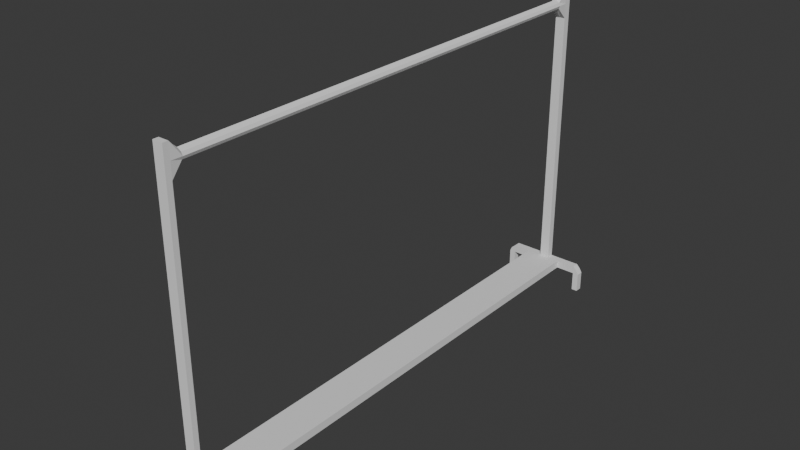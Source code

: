 # Source: Rack.blend  (saved by Blender 5.0.119; exported with 4.5.12 LTS)
import bpy
from mathutils import Matrix  # noqa: F401  (used for matrix-valued properties, if any)

bpy.ops.wm.read_factory_settings(use_empty=True)
scene = bpy.context.scene
scene.name = 'Scene'

# ---- collections
col_collection = bpy.data.collections.new('Collection'); scene.collection.children.link(col_collection)

# ---- world
world_world = bpy.data.worlds.new('World'); scene.world = world_world
world_world.use_nodes = True; world_world.node_tree.nodes.clear()
_N = world_world.node_tree.nodes; _L = world_world.node_tree.links
n0 = _N.new('ShaderNodeOutputWorld'); n0.name = 'World Output'; n0.location = (200, 100)
n1 = _N.new('ShaderNodeBackground'); n1.name = 'Background'; n1.location = (-200, 100)
n1.inputs[0].default_value = (0.05088, 0.05088, 0.05088, 1.0)
_L.new(n1.outputs[0], n0.inputs[0])
n0.is_active_output = True
world_world.color = (0.05088, 0.05088, 0.05088)
world_world.sun_shadow_jitter_overblur = 0.0

# ---- meshes
me_cube_001 = bpy.data.meshes.new('Cube.001')
me_cube_001.from_pydata([(-0.01806, -1.075, 0.3105), (-0.01806, -1.075, 0.3371), (-0.01806, 1.074, 0.3105), (-0.01806, 1.074, 0.3371), (0.01911, -1.075, 0.3105), (0.01911, -1.075, 0.3371), (0.01911, 1.074, 0.3105), (0.01911, 1.074, 0.3371), (-0.02233, -1.123, 0.2565), (-0.02233, -1.123, 0.3908), (-0.02233, 1.122, 0.3908), (-0.02233, 1.122, 0.2565), (0.02338, 1.122, 0.2565), (0.02338, 1.122, 0.3908), (0.02338, -1.123, 0.3908), (0.02338, -1.123, 0.2565), (-0.02233, 1.154, 0.3908), (-0.02233, 1.154, 0.2565), (0.02338, 1.154, 0.2565), (0.02338, 1.154, 0.3908), (-0.02233, -1.147, 0.2565), (-0.02233, -1.147, 0.3908), (0.02338, -1.147, 0.3908), (0.02338, -1.147, 0.2565), (0.02338, 1.122, -0.96), (-0.02233, 1.122, -0.96), (-0.02233, -1.123, -0.96), (0.02338, -1.123, -0.96), (0.02338, 1.154, -0.96), (-0.02233, 1.154, -0.96), (-0.02233, -1.147, -0.96), (0.02338, -1.147, -0.96), (0.02338, 1.122, -0.9968), (-0.02233, 1.122, -0.9968), (-0.02233, -1.123, -0.9968), (0.02338, -1.123, -0.9968), (0.02338, 1.154, -0.9968), (-0.02233, 1.154, -0.9968), (-0.02233, -1.147, -0.9968), (0.02338, -1.147, -0.9968), (0.1701, 1.122, -0.96), (0.1701, 1.154, -0.96), (0.1701, -1.147, -0.96), (0.1701, -1.123, -0.96), (0.1701, 1.122, -0.9968), (0.1701, 1.154, -0.9968), (0.1701, -1.147, -0.9968), (0.1701, -1.123, -0.9968), (0.1873, 1.122, -0.9779), (0.1873, 1.154, -0.9779), (0.1873, -1.147, -0.9779), (0.1873, -1.123, -0.9779), (0.1983, 1.122, -0.9968), (0.1983, 1.154, -0.9968), (0.1983, -1.147, -0.9968), (0.1983, -1.123, -0.9968), (-0.1738, 1.122, -0.96), (-0.1738, 1.154, -0.96), (-0.1738, -1.123, -0.96), (-0.1738, -1.147, -0.96), (-0.1738, 1.122, -0.9968), (-0.1738, 1.154, -0.9968), (-0.1738, -1.123, -0.9968), (-0.1738, -1.147, -0.9968), (-0.1937, 1.122, -0.9779), (-0.1937, 1.154, -0.9779), (-0.1937, -1.123, -0.9779), (-0.1937, -1.147, -0.9779), (-0.2016, 1.122, -0.9968), (-0.2016, 1.154, -0.9968), (-0.2016, -1.123, -0.9968), (-0.2016, -1.147, -0.9968), (0.1701, 1.122, -1.087), (0.1701, 1.154, -1.087), (0.1701, -1.147, -1.087), (0.1701, -1.123, -1.087), (0.1983, 1.122, -1.087), (0.1983, 1.154, -1.087), (0.1983, -1.147, -1.087), (0.1983, -1.123, -1.087), (-0.1738, 1.122, -1.087), (-0.1738, 1.154, -1.087), (-0.1738, -1.123, -1.087), (-0.1738, -1.147, -1.087), (-0.2016, 1.122, -1.087), (-0.2016, 1.154, -1.087), (-0.2016, -1.123, -1.087), (-0.2016, -1.147, -1.087), (0.07945, 1.122, -0.96), (0.07945, 1.122, -0.9968), (0.07945, -1.123, -0.96), (0.07945, -1.123, -0.9968), (-0.09079, -1.123, -0.9968), (-0.09079, -1.123, -0.96), (-0.09079, 1.122, -0.9968), (-0.09079, 1.122, -0.96), (0.0005243, 1.074, 0.3482), (0.0005243, -1.075, 0.3482), (0.0005243, 1.122, 0.3908), (0.0005243, -1.123, 0.3908), (0.0005243, 1.154, 0.2565), (0.0005243, 1.154, 0.3908), (0.0005243, -1.147, 0.2565), (0.0005243, -1.147, 0.3908), (0.0005243, 1.154, -0.96), (0.0005243, -1.147, -0.96), (0.0005243, 1.122, -0.9968), (0.0005243, -1.123, -0.9968), (0.0005243, 1.154, -0.9968), (0.0005243, -1.147, -0.9968), (-0.0241, -1.075, 0.3238), (-0.0241, 1.074, 0.3238), (0.02515, 1.074, 0.3238), (0.02515, -1.075, 0.3238), (-0.02233, -1.123, 0.3237), (-0.02233, 1.122, 0.3237), (0.02338, 1.122, 0.3237), (0.02338, -1.123, 0.3237), (-0.02233, 1.154, 0.3237), (0.02338, 1.154, 0.3237), (-0.02233, -1.147, 0.3237), (0.02338, -1.147, 0.3237), (0.0005243, -1.147, 0.3237), (0.0005243, 1.154, 0.3237), (0.0005243, 1.074, 0.3031), (0.0005243, -1.075, 0.3031), (0.0005243, 1.122, 0.2565), (0.0005243, -1.123, 0.2565), (0.0005243, 1.122, -0.96), (0.0005243, -1.123, -0.96)], [], [(110, 1, 3, 111), (111, 3, 10, 115), (112, 7, 5, 113), (96, 7, 13, 98), (124, 6, 4, 125), (96, 3, 1, 97), (116, 12, 18, 119), (114, 8, 20, 120), (110, 0, 8, 114), (125, 4, 15, 127), (112, 6, 12, 116), (124, 2, 11, 126), (97, 1, 9, 99), (113, 5, 14, 117), (123, 101, 19, 119), (126, 11, 25, 128), (98, 13, 19, 101), (115, 10, 16, 118), (122, 103, 21, 120), (99, 9, 21, 103), (117, 14, 22, 121), (102, 20, 30, 105), (36, 28, 41, 45), (105, 30, 38, 109), (11, 17, 29, 25), (15, 23, 31, 27), (18, 12, 24, 28), (20, 8, 26, 30), (127, 15, 27, 129), (100, 18, 28, 104), (106, 33, 37, 108), (107, 35, 39, 109), (106, 107, 34, 33), (33, 25, 56, 60), (34, 38, 63, 62), (104, 28, 36, 108), (34, 26, 93, 92), (27, 31, 42, 43), (128, 25, 26, 129), (35, 32, 89, 91), (42, 46, 54, 50), (45, 41, 49, 53), (31, 39, 46, 42), (28, 24, 40, 41), (39, 35, 47, 46), (32, 36, 45, 44), (35, 27, 43, 47), (24, 32, 44, 40), (49, 48, 52, 53), (51, 50, 54, 55), (62, 63, 83, 82), (41, 40, 48, 49), (47, 43, 51, 55), (40, 44, 52, 48), (60, 68, 84, 80), (43, 42, 50, 51), (58, 62, 70, 66), (60, 56, 64, 68), (37, 33, 60, 61), (26, 34, 62, 58), (29, 37, 61, 57), (30, 26, 58, 59), (25, 29, 57, 56), (38, 30, 59, 63), (67, 66, 70, 71), (64, 65, 69, 68), (61, 60, 80, 81), (59, 58, 66, 67), (57, 61, 69, 65), (63, 59, 67, 71), (55, 54, 78, 79), (56, 57, 65, 64), (72, 73, 77, 76), (74, 75, 79, 78), (82, 83, 87, 86), (81, 80, 84, 85), (68, 69, 85, 84), (52, 44, 72, 76), (70, 62, 82, 86), (71, 70, 86, 87), (63, 71, 87, 83), (47, 55, 79, 75), (44, 45, 73, 72), (69, 61, 81, 85), (45, 53, 77, 73), (46, 47, 75, 74), (53, 52, 76, 77), (54, 46, 74, 78), (89, 88, 90, 91), (27, 35, 91, 90), (32, 24, 88, 89), (24, 27, 90, 88), (93, 95, 94, 92), (26, 25, 95, 93), (33, 34, 92, 94), (25, 33, 94, 95), (29, 104, 108, 37), (32, 35, 107, 106), (34, 107, 109, 38), (32, 106, 108, 36), (17, 100, 104, 29), (31, 105, 109, 39), (23, 102, 105, 31), (14, 99, 103, 22), (121, 22, 103, 122), (10, 98, 101, 16), (118, 16, 101, 123), (5, 97, 99, 14), (7, 96, 97, 5), (3, 96, 98, 10), (17, 118, 123, 100), (23, 121, 122, 102), (15, 117, 121, 23), (102, 122, 120, 20), (11, 115, 118, 17), (100, 123, 119, 18), (4, 113, 117, 15), (7, 112, 116, 13), (1, 110, 114, 9), (9, 114, 120, 21), (13, 116, 119, 19), (6, 112, 113, 4), (2, 111, 115, 11), (0, 110, 111, 2), (24, 128, 129, 27), (8, 127, 129, 26), (12, 126, 128, 24), (6, 124, 126, 12), (0, 125, 127, 8), (2, 124, 125, 0)])
_uv = me_cube_001.uv_layers.new(name='UVMap')
_uv.uv.foreach_set('vector', [0.5, 0.0, 0.625, 0.0, 0.625, 0.25, 0.5, 0.25, 0.5, 0.25, 0.625, 0.25, 0.625, 0.25, 0.5, 0.25, 0.5, 0.5, 0.625, 0.5, 0.625, 0.75, 0.5, 0.75, 0.75, 0.5, 0.625, 0.5, 0.625, 0.5, 0.75, 0.5, 0.25, 0.5, 0.375, 0.5, 0.375, 0.75, 0.25, 0.75, 0.75, 0.5, 0.875, 0.5, 0.875, 0.75, 0.75, 0.75, 0.5, 0.5, 0.375, 0.5, 0.375, 0.5, 0.5, 0.5, 0.5, 0.0, 0.375, 0.0, 0.375, 0.0, 0.5, 0.0, 0.5, 0.0, 0.375, 0.0, 0.375, 0.0, 0.5, 0.0, 0.25, 0.75, 0.375, 0.75, 0.375, 0.75, 0.25, 0.75, 0.5, 0.5, 0.375, 0.5, 0.375, 0.5, 0.5, 0.5, 0.25, 0.5, 0.125, 0.5, 0.125, 0.5, 0.25, 0.5, 0.75, 0.75, 0.875, 0.75, 0.875, 0.75, 0.75, 0.75, 0.5, 0.75, 0.625, 0.75, 0.625, 0.75, 0.5, 0.75, 0.5, 0.375, 0.625, 0.375, 0.625, 0.5, 0.5, 0.5, 0.25, 0.5, 0.125, 0.5, 0.125, 0.5, 0.25, 0.5, 0.75, 0.5, 0.625, 0.5, 0.625, 0.5, 0.75, 0.5, 0.5, 0.25, 0.625, 0.25, 0.625, 0.25, 0.5, 0.25, 0.5, 0.875, 0.625, 0.875, 0.625, 1.0, 0.5, 1.0, 0.75, 0.75, 0.875, 0.75, 0.875, 0.75, 0.75, 0.75, 0.5, 0.75, 0.625, 0.75, 0.625, 0.75, 0.5, 0.75, 0.375, 0.875, 0.375, 1.0, 0.375, 1.0, 0.375, 0.875, 0.375, 0.5, 0.375, 0.5, 0.375, 0.5, 0.375, 0.5, 0.375, 0.875, 0.375, 1.0, 0.375, 1.0, 0.375, 0.875, 0.375, 0.25, 0.375, 0.25, 0.375, 0.25, 0.375, 0.25, 0.375, 0.75, 0.375, 0.75, 0.375, 0.75, 0.375, 0.75, 0.375, 0.5, 0.375, 0.5, 0.375, 0.5, 0.375, 0.5, 0.375, 0.0, 0.375, 0.0, 0.375, 0.0, 0.375, 0.0, 0.25, 0.75, 0.375, 0.75, 0.375, 0.75, 0.25, 0.75, 0.375, 0.375, 0.375, 0.5, 0.375, 0.5, 0.375, 0.375, 0.25, 0.5, 0.125, 0.5, 0.125, 0.5, 0.25, 0.5, 0.25, 0.75, 0.375, 0.75, 0.375, 0.75, 0.25, 0.75, 0.25, 0.5, 0.25, 0.75, 0.125, 0.75, 0.125, 0.5, 0.375, 0.25, 0.375, 0.25, 0.375, 0.25, 0.375, 0.25, 0.125, 0.75, 0.125, 0.75, 0.125, 0.75, 0.125, 0.75, 0.375, 0.375, 0.375, 0.5, 0.375, 0.5, 0.375, 0.375, 0.125, 0.75, 0.375, 0.0, 0.375, 0.0, 0.125, 0.75, 0.375, 0.75, 0.375, 0.75, 0.375, 0.75, 0.375, 0.75, 0.375, 0.375, 0.375, 0.25, 0.125, 0.75, 0.25, 0.75, 0.375, 0.75, 0.375, 0.5, 0.375, 0.5, 0.375, 0.75, 0.375, 0.75, 0.375, 0.75, 0.375, 0.75, 0.375, 0.75, 0.375, 0.5, 0.375, 0.5, 0.375, 0.5, 0.375, 0.5, 0.375, 0.75, 0.375, 0.75, 0.375, 0.75, 0.375, 0.75, 0.375, 0.5, 0.375, 0.5, 0.375, 0.5, 0.375, 0.5, 0.375, 0.75, 0.375, 0.75, 0.375, 0.75, 0.375, 0.75, 0.375, 0.5, 0.375, 0.5, 0.375, 0.5, 0.375, 0.5, 0.375, 0.75, 0.375, 0.75, 0.375, 0.75, 0.375, 0.75, 0.375, 0.5, 0.375, 0.5, 0.375, 0.5, 0.375, 0.5, 0.375, 0.5, 0.375, 0.5, 0.375, 0.5, 0.375, 0.5, 0.375, 0.75, 0.375, 0.75, 0.375, 0.75, 0.375, 0.75, 0.125, 0.75, 0.125, 0.75, 0.125, 0.75, 0.125, 0.75, 0.375, 0.5, 0.375, 0.5, 0.375, 0.5, 0.375, 0.5, 0.375, 0.75, 0.375, 0.75, 0.375, 0.75, 0.375, 0.75, 0.375, 0.5, 0.375, 0.5, 0.375, 0.5, 0.375, 0.5, 0.375, 0.25, 0.375, 0.25, 0.375, 0.25, 0.375, 0.25, 0.375, 0.75, 0.375, 0.75, 0.375, 0.75, 0.375, 0.75, 0.375, 0.0, 0.125, 0.75, 0.125, 0.75, 0.375, 0.0, 0.375, 0.25, 0.375, 0.25, 0.375, 0.25, 0.375, 0.25, 0.125, 0.5, 0.125, 0.5, 0.125, 0.5, 0.125, 0.5, 0.375, 0.0, 0.125, 0.75, 0.125, 0.75, 0.375, 0.0, 0.375, 0.25, 0.375, 0.25, 0.375, 0.25, 0.375, 0.25, 0.375, 0.0, 0.375, 0.0, 0.375, 0.0, 0.375, 0.0, 0.375, 0.25, 0.375, 0.25, 0.375, 0.25, 0.375, 0.25, 0.375, 1.0, 0.375, 1.0, 0.375, 1.0, 0.375, 1.0, 0.375, 0.0, 0.375, 0.0, 0.375, 0.0, 0.375, 0.0, 0.375, 0.25, 0.375, 0.25, 0.375, 0.25, 0.375, 0.25, 0.125, 0.5, 0.125, 0.5, 0.125, 0.5, 0.125, 0.5, 0.375, 0.0, 0.375, 0.0, 0.375, 0.0, 0.375, 0.0, 0.375, 0.25, 0.375, 0.25, 0.375, 0.25, 0.375, 0.25, 0.375, 1.0, 0.375, 1.0, 0.375, 1.0, 0.375, 1.0, 0.375, 0.75, 0.375, 0.75, 0.375, 0.75, 0.375, 0.75, 0.375, 0.25, 0.375, 0.25, 0.375, 0.25, 0.375, 0.25, 0.375, 0.5, 0.375, 0.5, 0.375, 0.5, 0.375, 0.5, 0.375, 0.75, 0.375, 0.75, 0.375, 0.75, 0.375, 0.75, 0.125, 0.75, 0.125, 0.75, 0.125, 0.75, 0.125, 0.75, 0.125, 0.5, 0.125, 0.5, 0.125, 0.5, 0.125, 0.5, 0.375, 0.25, 0.375, 0.25, 0.375, 0.25, 0.375, 0.25, 0.375, 0.5, 0.375, 0.5, 0.375, 0.5, 0.375, 0.5, 0.125, 0.75, 0.125, 0.75, 0.125, 0.75, 0.125, 0.75, 0.375, 0.0, 0.375, 0.0, 0.375, 0.0, 0.375, 0.0, 0.375, 1.0, 0.375, 1.0, 0.375, 1.0, 0.375, 1.0, 0.375, 0.75, 0.375, 0.75, 0.375, 0.75, 0.375, 0.75, 0.375, 0.5, 0.375, 0.5, 0.375, 0.5, 0.375, 0.5, 0.375, 0.25, 0.375, 0.25, 0.375, 0.25, 0.375, 0.25, 0.375, 0.5, 0.375, 0.5, 0.375, 0.5, 0.375, 0.5, 0.375, 0.75, 0.375, 0.75, 0.375, 0.75, 0.375, 0.75, 0.375, 0.5, 0.375, 0.5, 0.375, 0.5, 0.375, 0.5, 0.375, 0.75, 0.375, 0.75, 0.375, 0.75, 0.375, 0.75, 0.375, 0.5, 0.375, 0.5, 0.375, 0.75, 0.375, 0.75, 0.375, 0.75, 0.375, 0.75, 0.375, 0.75, 0.375, 0.75, 0.375, 0.5, 0.375, 0.5, 0.375, 0.5, 0.375, 0.5, 0.375, 0.5, 0.375, 0.75, 0.375, 0.75, 0.375, 0.5, 0.375, 0.0, 0.375, 0.25, 0.375, 0.25, 0.125, 0.75, 0.125, 0.75, 0.375, 0.25, 0.375, 0.25, 0.125, 0.75, 0.125, 0.5, 0.125, 0.75, 0.125, 0.75, 0.125, 0.5, 0.375, 0.25, 0.375, 0.25, 0.375, 0.25, 0.375, 0.25, 0.375, 0.25, 0.375, 0.375, 0.375, 0.375, 0.375, 0.25, 0.375, 0.5, 0.375, 0.75, 0.25, 0.75, 0.25, 0.5, 0.125, 0.75, 0.25, 0.75, 0.25, 0.75, 0.125, 0.75, 0.375, 0.5, 0.25, 0.5, 0.25, 0.5, 0.375, 0.5, 0.375, 0.25, 0.375, 0.375, 0.375, 0.375, 0.375, 0.25, 0.375, 0.75, 0.375, 0.875, 0.375, 0.875, 0.375, 0.75, 0.375, 0.75, 0.375, 0.875, 0.375, 0.875, 0.375, 0.75, 0.625, 0.75, 0.75, 0.75, 0.75, 0.75, 0.625, 0.75, 0.5, 0.75, 0.625, 0.75, 0.625, 0.875, 0.5, 0.875, 0.875, 0.5, 0.75, 0.5, 0.75, 0.5, 0.875, 0.5, 0.5, 0.25, 0.625, 0.25, 0.625, 0.375, 0.5, 0.375, 0.625, 0.75, 0.75, 0.75, 0.75, 0.75, 0.625, 0.75, 0.625, 0.5, 0.75, 0.5, 0.75, 0.75, 0.625, 0.75, 0.875, 0.5, 0.75, 0.5, 0.75, 0.5, 0.875, 0.5, 0.375, 0.25, 0.5, 0.25, 0.5, 0.375, 0.375, 0.375, 0.375, 0.75, 0.5, 0.75, 0.5, 0.875, 0.375, 0.875, 0.375, 0.75, 0.5, 0.75, 0.5, 0.75, 0.375, 0.75, 0.375, 0.875, 0.5, 0.875, 0.5, 1.0, 0.375, 1.0, 0.375, 0.25, 0.5, 0.25, 0.5, 0.25, 0.375, 0.25, 0.375, 0.375, 0.5, 0.375, 0.5, 0.5, 0.375, 0.5, 0.375, 0.75, 0.5, 0.75, 0.5, 0.75, 0.375, 0.75, 0.625, 0.5, 0.5, 0.5, 0.5, 0.5, 0.625, 0.5, 0.625, 0.0, 0.5, 0.0, 0.5, 0.0, 0.625, 0.0, 0.625, 0.0, 0.5, 0.0, 0.5, 0.0, 0.625, 0.0, 0.625, 0.5, 0.5, 0.5, 0.5, 0.5, 0.625, 0.5, 0.375, 0.5, 0.5, 0.5, 0.5, 0.75, 0.375, 0.75, 0.375, 0.25, 0.5, 0.25, 0.5, 0.25, 0.375, 0.25, 0.375, 0.0, 0.5, 0.0, 0.5, 0.25, 0.375, 0.25, 0.375, 0.5, 0.375, 0.375, 0.25, 0.75, 0.375, 0.75, 0.125, 0.75, 0.25, 0.75, 0.25, 0.75, 0.125, 0.75, 0.375, 0.5, 0.25, 0.5, 0.25, 0.5, 0.375, 0.5, 0.375, 0.5, 0.25, 0.5, 0.25, 0.5, 0.375, 0.5, 0.125, 0.75, 0.25, 0.75, 0.25, 0.75, 0.125, 0.75, 0.125, 0.5, 0.25, 0.5, 0.25, 0.75, 0.125, 0.75])
me_cube_001.update()

# ---- objects
ob_rack = bpy.data.objects.new('RAck', me_cube_001)

# ---- transforms, parenting, visibility, modifiers, constraints
ob_rack.location = (0.0, 0.0, 0.0)

# ---- collection membership
col_collection.objects.link(ob_rack)

# ---- scene / render settings (as saved in the file)
scene.frame_start = 1; scene.frame_end = 250; scene.frame_set(1)
scene.render.engine = 'BLENDER_EEVEE_NEXT'
scene.render.bake_bias = 0.0
scene.render.bake_samples = 0
scene.cycles.sampling_pattern = 'TABULATED_SOBOL'
scene.eevee.use_volume_custom_range = False
bpy.context.view_layer.update()

# ---- added for rendering (the .blend has no active camera and no usable light): camera, sun
cam_auto = bpy.data.cameras.new('AutoCamera')
cam_auto.lens = 50.0
cam_auto.sensor_width = 36.0
cam_auto.clip_end = 1000.0
ob_auto_camera = bpy.data.objects.new('AutoCamera', cam_auto)
scene.collection.objects.link(ob_auto_camera)
ob_auto_camera.location = (2.55489, -3.06433, 1.69709)
ob_auto_camera.rotation_euler = (1.09748, -7.21219e-08, 0.694738)
scene.camera = ob_auto_camera
light_auto_sun = bpy.data.lights.new('AutoSun', 'SUN')
light_auto_sun.energy = 3.0
light_auto_sun.angle = 0.0523599
ob_auto_sun = bpy.data.objects.new('AutoSun', light_auto_sun)
scene.collection.objects.link(ob_auto_sun)
ob_auto_sun.rotation_euler = (0.872665, 0.174533, 0.523599)
bpy.context.view_layer.update()
